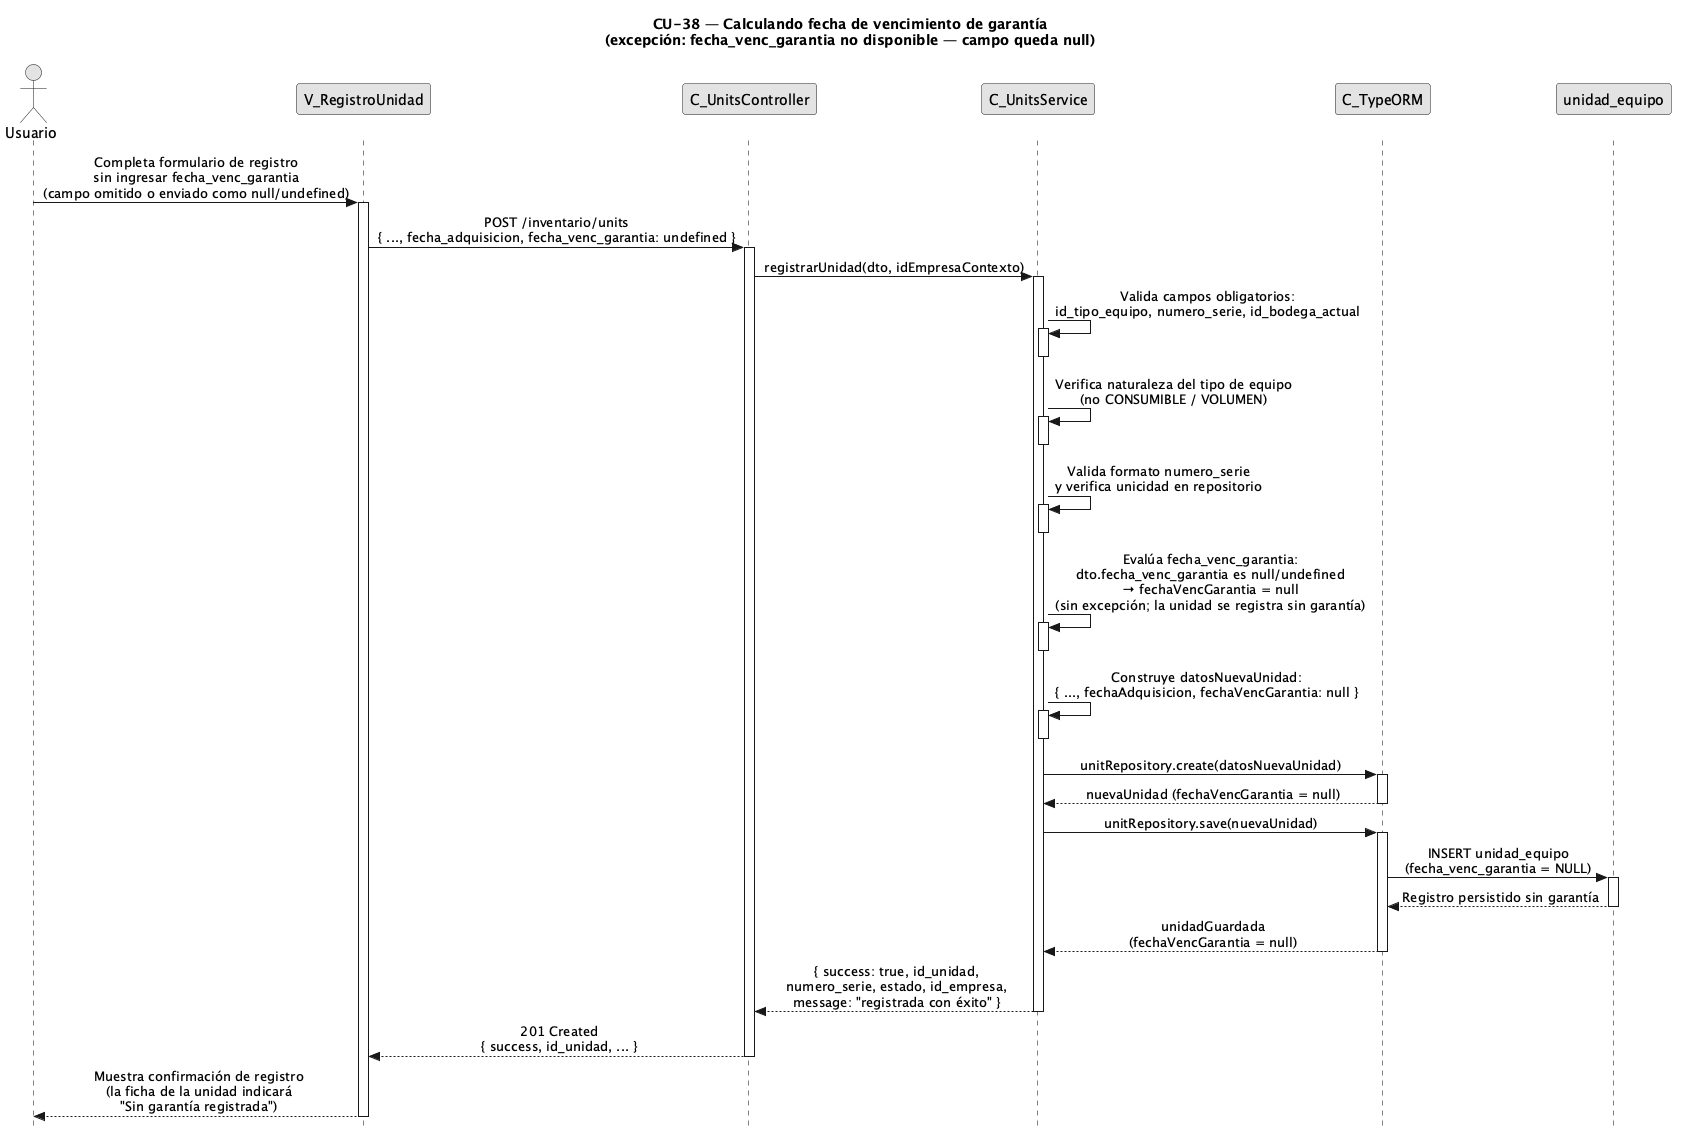

The diagram above was rendered by PlantUML. Its source (embedded in the PNG):
@startuml CU38-exc-garantia-no-disponible
title CU-38 — Calculando fecha de vencimiento de garantía\n(excepción: fecha_venc_garantia no disponible — campo queda null)

skinparam style strictuml
skinparam monochrome true
skinparam shadowing false
skinparam sequenceMessageAlign center
<style>
sequenceDiagram {
  participant {
    margin 25
  }
  actor {
    margin 20
  }
}
</style>
skinparam sequence {
  MessageAlign center
  LifeLineBorderColor black
}
hide footbox

actor "Usuario" as user
participant "V_RegistroUnidad" as view
participant "C_UnitsController" as ctrl
participant "C_UnitsService" as svc
participant "C_TypeORM" as orm
participant "unidad_equipo" as ent

user -> view : Completa formulario de registro\nsin ingresar fecha_venc_garantia\n(campo omitido o enviado como null/undefined)
activate view

view -> ctrl : POST /inventario/units\n{ ..., fecha_adquisicion, fecha_venc_garantia: undefined }
activate ctrl

ctrl -> svc : registrarUnidad(dto, idEmpresaContexto)
activate svc

svc -> svc : Valida campos obligatorios:\nid_tipo_equipo, numero_serie, id_bodega_actual
activate svc
deactivate svc

svc -> svc : Verifica naturaleza del tipo de equipo\n(no CONSUMIBLE / VOLUMEN)
activate svc
deactivate svc

svc -> svc : Valida formato numero_serie\ny verifica unicidad en repositorio
activate svc
deactivate svc

svc -> svc : Evalúa fecha_venc_garantia:\ndto.fecha_venc_garantia es null/undefined\n→ fechaVencGarantia = null\n(sin excepción; la unidad se registra sin garantía)
activate svc
deactivate svc

svc -> svc : Construye datosNuevaUnidad:\n{ ..., fechaAdquisicion, fechaVencGarantia: null }
activate svc
deactivate svc

svc -> orm : unitRepository.create(datosNuevaUnidad)
activate orm
orm --> svc : nuevaUnidad (fechaVencGarantia = null)
deactivate orm

svc -> orm : unitRepository.save(nuevaUnidad)
activate orm

orm -> ent : INSERT unidad_equipo\n(fecha_venc_garantia = NULL)
activate ent
ent --> orm : Registro persistido sin garantía
deactivate ent

orm --> svc : unidadGuardada\n(fechaVencGarantia = null)
deactivate orm

svc --> ctrl : { success: true, id_unidad,\nnumero_serie, estado, id_empresa,\nmessage: "registrada con éxito" }
deactivate svc

ctrl --> view : 201 Created\n{ success, id_unidad, ... }
deactivate ctrl

view --> user : Muestra confirmación de registro\n(la ficha de la unidad indicará\n"Sin garantía registrada")
deactivate view

@enduml